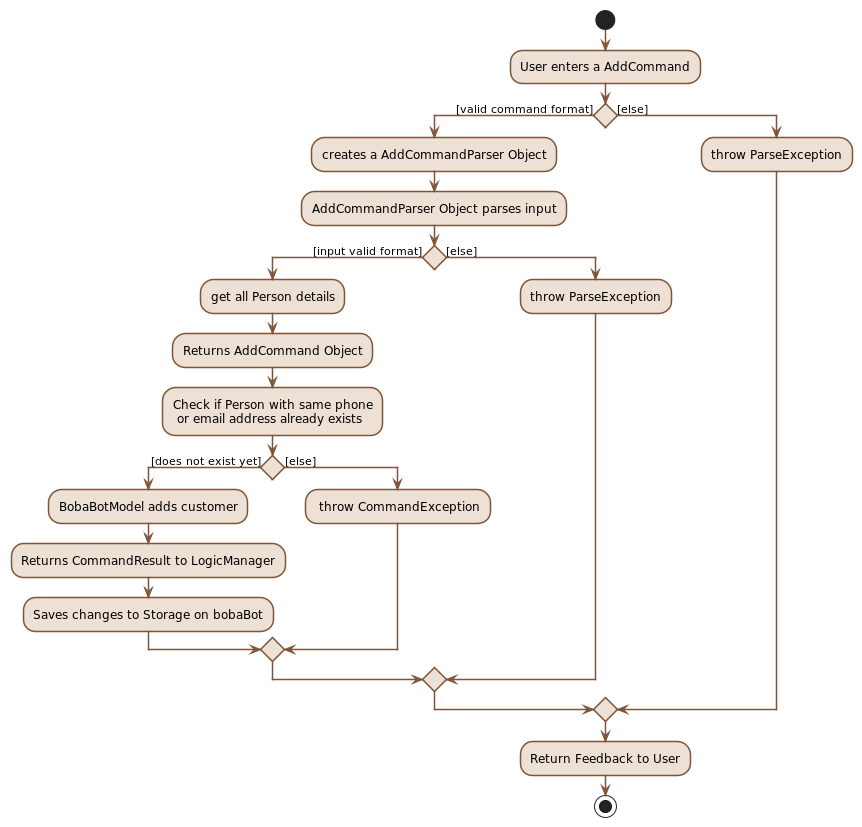

The diagram above was rendered by PlantUML. Its source (embedded in the PNG):
@startuml
'https://plantuml.com/activity-diagram-beta

start
skinparam activityBorderThickness 1.5
skinparam activity {
    BorderColor #7F5539
    BackgroundColor #EDE0D4
    arrowColor #7F5539
}
:User enters a AddCommand;
if () then ([valid command format])
  :creates a AddCommandParser Object;
  :AddCommandParser Object parses input;
    if () then ([input valid format])
      :get all Person details;
      :Returns AddCommand Object;
      :Check if Person with same phone
       or email address already exists;
      if () then ([does not exist yet])
        :BobaBotModel adds customer;
        :Returns CommandResult to LogicManager;
        :Saves changes to Storage on bobaBot;
      else ([else])
        : throw CommandException;
      endif
    else ([else])
      :throw ParseException;
    endif
else ([else])
  :throw ParseException;
endif
:Return Feedback to User;
stop

@enduml